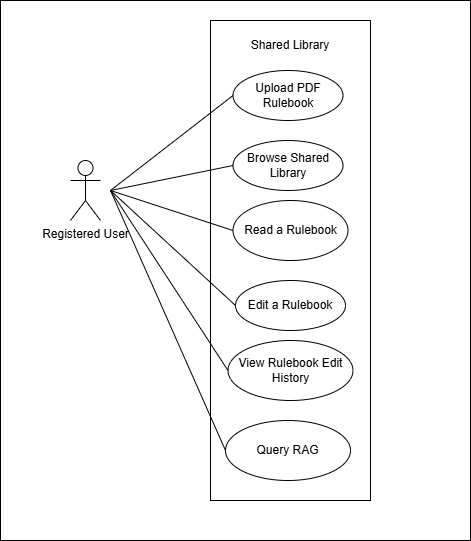

The diagram above was exported from draw.io. Its source (the exported page's mxGraphModel, read from the mxfile embedded in the PNG):
<mxGraphModel dx="1003" dy="812" grid="1" gridSize="10" guides="1" tooltips="1" connect="1" arrows="1" fold="1" page="1" pageScale="1" pageWidth="850" pageHeight="1100" math="0" shadow="0">
  <root>
    <mxCell id="0" />
    <mxCell id="1" parent="0" />
    <mxCell id="Y5zWcEaMaozFr8G1YyJF-20" parent="1" style="rounded=0;whiteSpace=wrap;html=1;" value="" vertex="1">
      <mxGeometry height="540" width="470" x="70" y="30" as="geometry" />
    </mxCell>
    <mxCell id="Y5zWcEaMaozFr8G1YyJF-1" parent="1" style="shape=umlActor;verticalLabelPosition=bottom;verticalAlign=top;html=1;outlineConnect=0;" value="&lt;span style=&quot;background-color: transparent; color: light-dark(rgb(0, 0, 0), rgb(255, 255, 255));&quot;&gt;Registered User&lt;/span&gt;" vertex="1">
      <mxGeometry height="60" width="30" x="140" y="190" as="geometry" />
    </mxCell>
    <mxCell id="Y5zWcEaMaozFr8G1YyJF-2" parent="1" style="rounded=0;whiteSpace=wrap;html=1;" value="" vertex="1">
      <mxGeometry height="480" width="160" x="280" y="50" as="geometry" />
    </mxCell>
    <mxCell id="Y5zWcEaMaozFr8G1YyJF-3" parent="1" style="text;html=1;whiteSpace=wrap;strokeColor=none;fillColor=none;align=center;verticalAlign=middle;rounded=0;" value="Shared Library" vertex="1">
      <mxGeometry height="30" width="100" x="310" y="60" as="geometry" />
    </mxCell>
    <mxCell id="Y5zWcEaMaozFr8G1YyJF-4" parent="1" style="ellipse;whiteSpace=wrap;html=1;" value="Upload PDF Rulebook" vertex="1">
      <mxGeometry height="50" width="110" x="302.5" y="100" as="geometry" />
    </mxCell>
    <mxCell id="Y5zWcEaMaozFr8G1YyJF-5" parent="1" style="ellipse;whiteSpace=wrap;html=1;" value="Browse Shared Library" vertex="1">
      <mxGeometry height="50" width="110" x="302.5" y="170" as="geometry" />
    </mxCell>
    <mxCell id="Y5zWcEaMaozFr8G1YyJF-6" parent="1" style="ellipse;whiteSpace=wrap;html=1;" value="Read a Rulebook" vertex="1">
      <mxGeometry height="60" width="115" x="302.5" y="230" as="geometry" />
    </mxCell>
    <mxCell id="Y5zWcEaMaozFr8G1YyJF-7" parent="1" style="ellipse;whiteSpace=wrap;html=1;" value="Edit a Rulebook" vertex="1">
      <mxGeometry height="50" width="110" x="305" y="310" as="geometry" />
    </mxCell>
    <mxCell id="Y5zWcEaMaozFr8G1YyJF-14" edge="1" parent="1" style="endArrow=none;html=1;rounded=0;entryX=0;entryY=0.5;entryDx=0;entryDy=0;" target="Y5zWcEaMaozFr8G1YyJF-4" value="">
      <mxGeometry height="50" relative="1" width="50" as="geometry">
        <mxPoint x="180" y="220" as="sourcePoint" />
        <mxPoint x="480" y="250" as="targetPoint" />
      </mxGeometry>
    </mxCell>
    <mxCell id="Y5zWcEaMaozFr8G1YyJF-15" edge="1" parent="1" style="endArrow=none;html=1;rounded=0;entryX=0;entryY=0.5;entryDx=0;entryDy=0;" target="Y5zWcEaMaozFr8G1YyJF-6" value="">
      <mxGeometry height="50" relative="1" width="50" as="geometry">
        <mxPoint x="180" y="220" as="sourcePoint" />
        <mxPoint x="480" y="250" as="targetPoint" />
      </mxGeometry>
    </mxCell>
    <mxCell id="Y5zWcEaMaozFr8G1YyJF-16" edge="1" parent="1" style="endArrow=none;html=1;rounded=0;entryX=0;entryY=0.5;entryDx=0;entryDy=0;" target="Y5zWcEaMaozFr8G1YyJF-5" value="">
      <mxGeometry height="50" relative="1" width="50" as="geometry">
        <mxPoint x="180" y="220" as="sourcePoint" />
        <mxPoint x="480" y="250" as="targetPoint" />
      </mxGeometry>
    </mxCell>
    <mxCell id="Y5zWcEaMaozFr8G1YyJF-18" edge="1" parent="1" style="endArrow=none;html=1;rounded=0;entryX=0;entryY=0.5;entryDx=0;entryDy=0;" target="Y5zWcEaMaozFr8G1YyJF-7" value="">
      <mxGeometry height="50" relative="1" width="50" as="geometry">
        <mxPoint x="180" y="220" as="sourcePoint" />
        <mxPoint x="480" y="250" as="targetPoint" />
      </mxGeometry>
    </mxCell>
    <mxCell id="r3XCRDf-WMfL0FHurfSi-1" parent="1" style="ellipse;whiteSpace=wrap;html=1;" value="View Rulebook Edit History" vertex="1">
      <mxGeometry height="60" width="125" x="297.5" y="370" as="geometry" />
    </mxCell>
    <mxCell id="r3XCRDf-WMfL0FHurfSi-2" edge="1" parent="1" style="endArrow=none;html=1;rounded=0;entryX=0;entryY=0.5;entryDx=0;entryDy=0;" target="r3XCRDf-WMfL0FHurfSi-1" value="">
      <mxGeometry height="50" relative="1" width="50" as="geometry">
        <mxPoint x="180" y="220" as="sourcePoint" />
        <mxPoint x="335" y="425" as="targetPoint" />
      </mxGeometry>
    </mxCell>
    <mxCell id="rveVvKVsDuWa2yK3tbeQ-1" parent="1" style="ellipse;whiteSpace=wrap;html=1;" value="Query RAG" vertex="1">
      <mxGeometry height="60" width="125" x="295" y="450" as="geometry" />
    </mxCell>
    <mxCell id="rveVvKVsDuWa2yK3tbeQ-2" edge="1" parent="1" style="endArrow=none;html=1;rounded=0;entryX=0;entryY=0.5;entryDx=0;entryDy=0;" target="rveVvKVsDuWa2yK3tbeQ-1" value="">
      <mxGeometry height="50" relative="1" width="50" as="geometry">
        <mxPoint x="180" y="220" as="sourcePoint" />
        <mxPoint x="318" y="580" as="targetPoint" />
      </mxGeometry>
    </mxCell>
  </root>
</mxGraphModel>